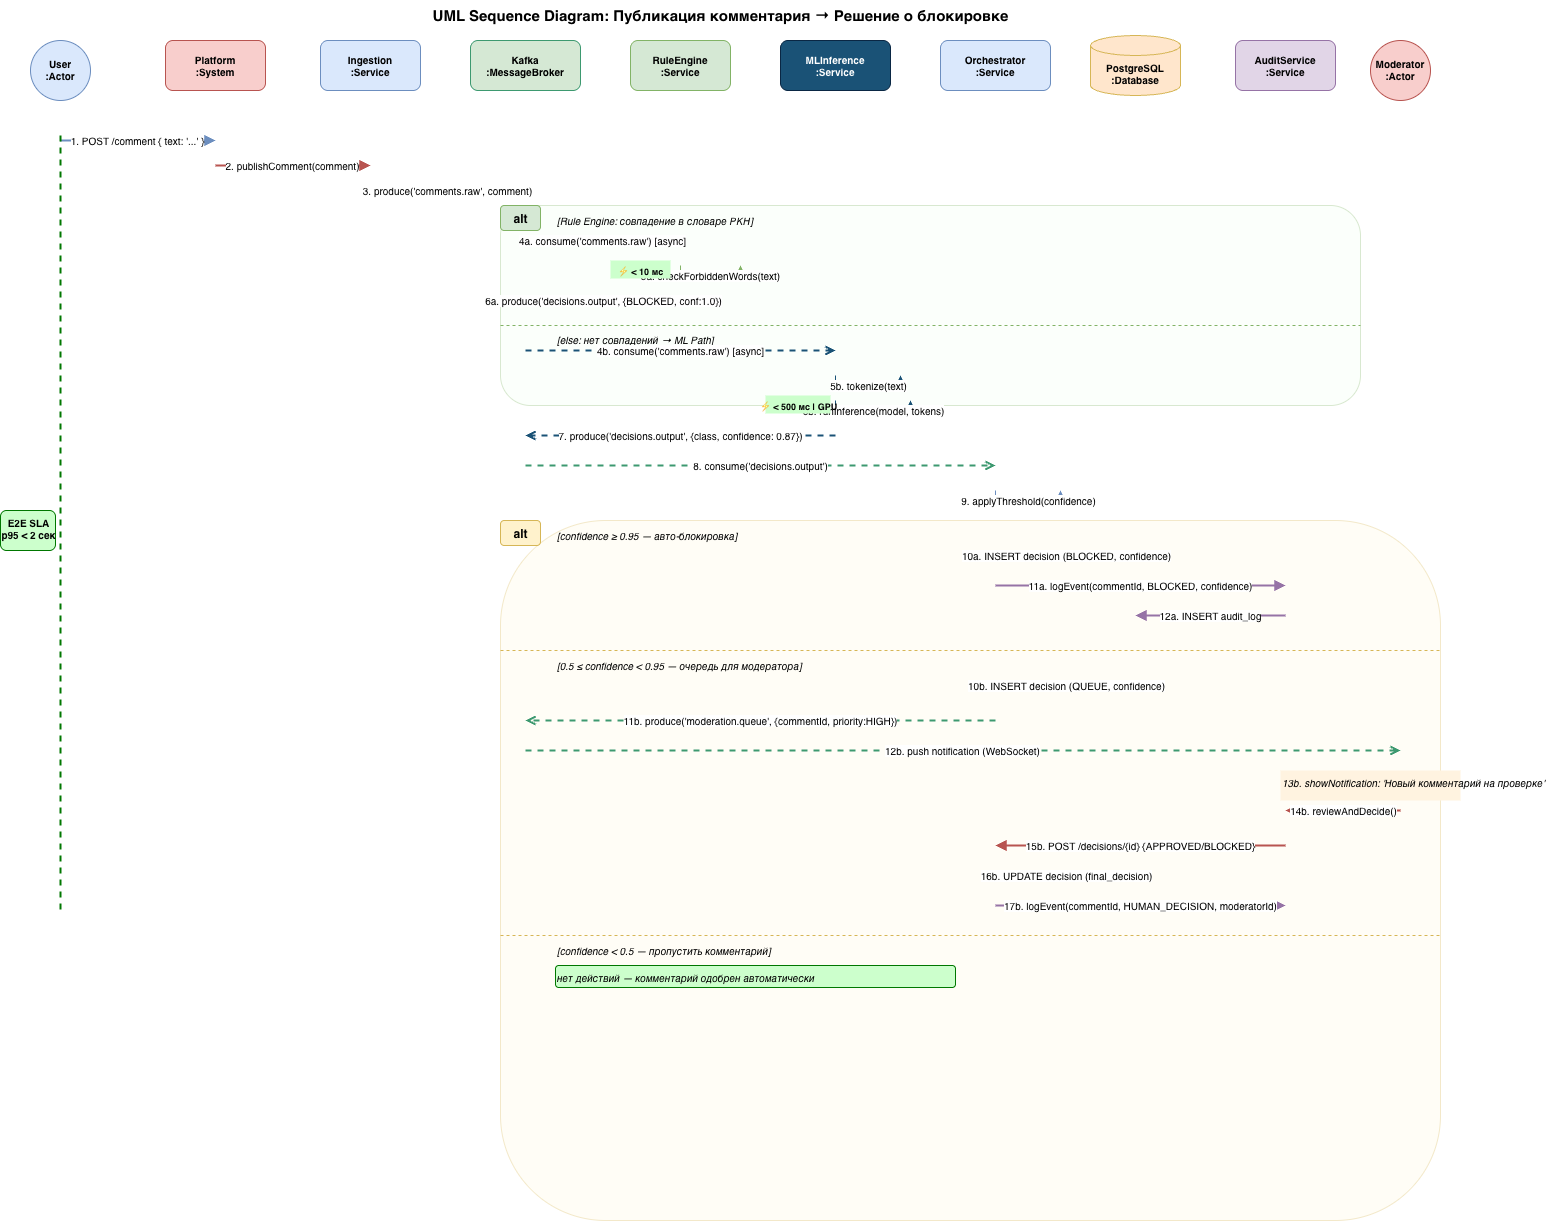

The diagram above was exported from draw.io. Its source (the exported page's mxGraphModel, read from the mxfile embedded in the PNG):
<mxGraphModel dx="1851" dy="1026" grid="1" gridSize="10" guides="1" tooltips="1" connect="1" arrows="1" fold="1" page="1" pageScale="1" pageWidth="1654" pageHeight="1754" math="0" shadow="0">
  <root>
    <mxCell id="0" />
    <mxCell id="1" parent="0" />
    <mxCell id="title" parent="1" style="text;html=1;strokeColor=none;fillColor=none;align=center;fontSize=15;fontStyle=1;" value="UML Sequence Diagram: Публикация комментария → Решение о блокировке" vertex="1">
      <mxGeometry height="30" width="1400" x="40" y="10" as="geometry" />
    </mxCell>
    <mxCell id="ll_user" parent="1" style="shape=mxgraph.flowchart.start_1;fillColor=#dae8fc;strokeColor=#6c8ebf;fontStyle=1;fontSize=10;" value="User&#10;:Actor" vertex="1">
      <mxGeometry height="60" width="60" x="50" y="50" as="geometry" />
    </mxCell>
    <mxCell id="line_user" edge="1" parent="1" source="ll_user" style="endArrow=none;dashed=1;strokeColor=#6c8ebf;" value="">
      <mxGeometry relative="1" as="geometry">
        <Array as="points">
          <mxPoint x="80" y="1650" />
        </Array>
      </mxGeometry>
    </mxCell>
    <mxCell id="ll_platform" parent="1" style="rounded=1;whiteSpace=wrap;html=1;fillColor=#f8cecc;strokeColor=#b85450;fontStyle=1;fontSize=10;" value="Platform&#10;:System" vertex="1">
      <mxGeometry height="50" width="100" x="185" y="50" as="geometry" />
    </mxCell>
    <mxCell id="line_plat" edge="1" parent="1" source="ll_platform" style="endArrow=none;dashed=1;strokeColor=#b85450;" value="">
      <mxGeometry relative="1" as="geometry">
        <Array as="points">
          <mxPoint x="235" y="1650" />
        </Array>
      </mxGeometry>
    </mxCell>
    <mxCell id="ll_ing" parent="1" style="rounded=1;whiteSpace=wrap;html=1;fillColor=#dae8fc;strokeColor=#6c8ebf;fontStyle=1;fontSize=10;" value="Ingestion&#10;:Service" vertex="1">
      <mxGeometry height="50" width="100" x="340" y="50" as="geometry" />
    </mxCell>
    <mxCell id="line_ing" edge="1" parent="1" source="ll_ing" style="endArrow=none;dashed=1;strokeColor=#6c8ebf;" value="">
      <mxGeometry relative="1" as="geometry">
        <Array as="points">
          <mxPoint x="390" y="1650" />
        </Array>
      </mxGeometry>
    </mxCell>
    <mxCell id="ll_kafka" parent="1" style="rounded=1;whiteSpace=wrap;html=1;fillColor=#d5e8d4;strokeColor=#3d9970;fontStyle=1;fontSize=10;" value="Kafka&#10;:MessageBroker" vertex="1">
      <mxGeometry height="50" width="110" x="490" y="50" as="geometry" />
    </mxCell>
    <mxCell id="line_kafka" edge="1" parent="1" source="ll_kafka" style="endArrow=none;dashed=1;strokeColor=#3d9970;" value="">
      <mxGeometry relative="1" as="geometry">
        <Array as="points">
          <mxPoint x="545" y="1650" />
        </Array>
      </mxGeometry>
    </mxCell>
    <mxCell id="ll_rule" parent="1" style="rounded=1;whiteSpace=wrap;html=1;fillColor=#d5e8d4;strokeColor=#82b366;fontStyle=1;fontSize=10;" value="RuleEngine&#10;:Service" vertex="1">
      <mxGeometry height="50" width="100" x="650" y="50" as="geometry" />
    </mxCell>
    <mxCell id="line_rule" edge="1" parent="1" source="ll_rule" style="endArrow=none;dashed=1;strokeColor=#82b366;" value="">
      <mxGeometry relative="1" as="geometry">
        <Array as="points">
          <mxPoint x="700" y="1650" />
        </Array>
      </mxGeometry>
    </mxCell>
    <mxCell id="ll_ml" parent="1" style="rounded=1;whiteSpace=wrap;html=1;fillColor=#1a5276;strokeColor=#0a2744;fontColor=#ffffff;fontStyle=1;fontSize=10;" value="MLInference&#10;:Service" vertex="1">
      <mxGeometry height="50" width="110" x="800" y="50" as="geometry" />
    </mxCell>
    <mxCell id="line_ml" edge="1" parent="1" source="ll_ml" style="endArrow=none;dashed=1;strokeColor=#1a5276;" value="">
      <mxGeometry relative="1" as="geometry">
        <Array as="points">
          <mxPoint x="855" y="1650" />
        </Array>
      </mxGeometry>
    </mxCell>
    <mxCell id="ll_orch" parent="1" style="rounded=1;whiteSpace=wrap;html=1;fillColor=#dae8fc;strokeColor=#6c8ebf;fontStyle=1;fontSize=10;" value="Orchestrator&#10;:Service" vertex="1">
      <mxGeometry height="50" width="110" x="960" y="50" as="geometry" />
    </mxCell>
    <mxCell id="line_orch" edge="1" parent="1" source="ll_orch" style="endArrow=none;dashed=1;strokeColor=#6c8ebf;" value="">
      <mxGeometry relative="1" as="geometry">
        <Array as="points">
          <mxPoint x="1015" y="1650" />
        </Array>
      </mxGeometry>
    </mxCell>
    <mxCell id="ll_pg" parent="1" style="shape=cylinder3;whiteSpace=wrap;html=1;boundedLbl=1;backgroundOutline=1;size=10;fillColor=#ffe6cc;strokeColor=#d6b656;fontStyle=1;fontSize=10;" value="PostgreSQL&#10;:Database" vertex="1">
      <mxGeometry height="60" width="90" x="1110" y="45" as="geometry" />
    </mxCell>
    <mxCell id="line_pg" edge="1" parent="1" source="ll_pg" style="endArrow=none;dashed=1;strokeColor=#d6b656;" value="">
      <mxGeometry relative="1" as="geometry">
        <Array as="points">
          <mxPoint x="1155" y="1650" />
        </Array>
      </mxGeometry>
    </mxCell>
    <mxCell id="ll_audit" parent="1" style="rounded=1;whiteSpace=wrap;html=1;fillColor=#e1d5e7;strokeColor=#9673a6;fontStyle=1;fontSize=10;" value="AuditService&#10;:Service" vertex="1">
      <mxGeometry height="50" width="100" x="1255" y="50" as="geometry" />
    </mxCell>
    <mxCell id="line_audit" edge="1" parent="1" source="ll_audit" style="endArrow=none;dashed=1;strokeColor=#9673a6;" value="">
      <mxGeometry relative="1" as="geometry">
        <Array as="points">
          <mxPoint x="1305" y="1650" />
        </Array>
      </mxGeometry>
    </mxCell>
    <mxCell id="ll_mod" parent="1" style="shape=mxgraph.flowchart.start_1;fillColor=#f8cecc;strokeColor=#b85450;fontStyle=1;fontSize=10;" value="Moderator&#10;:Actor" vertex="1">
      <mxGeometry height="60" width="60" x="1390" y="50" as="geometry" />
    </mxCell>
    <mxCell id="line_mod" edge="1" parent="1" source="ll_mod" style="endArrow=none;dashed=1;strokeColor=#b85450;" value="">
      <mxGeometry relative="1" as="geometry">
        <Array as="points">
          <mxPoint x="1420" y="1650" />
        </Array>
      </mxGeometry>
    </mxCell>
    <mxCell id="m1" edge="1" parent="1" style="edgeStyle=orthogonalEdgeStyle;html=1;endArrow=block;endFill=1;strokeColor=#6c8ebf;strokeWidth=2;fontSize=10;" value="1. POST /comment { text: '...' }">
      <mxGeometry relative="1" as="geometry">
        <mxPoint x="80" y="150" as="sourcePoint" />
        <mxPoint x="235" y="150" as="targetPoint" />
      </mxGeometry>
    </mxCell>
    <mxCell id="m2" edge="1" parent="1" style="edgeStyle=orthogonalEdgeStyle;html=1;endArrow=block;endFill=1;strokeColor=#b85450;strokeWidth=2;fontSize=10;" value="2. publishComment(comment)">
      <mxGeometry relative="1" as="geometry">
        <mxPoint x="235" y="175" as="sourcePoint" />
        <mxPoint x="390" y="175" as="targetPoint" />
      </mxGeometry>
    </mxCell>
    <mxCell id="m3" edge="1" parent="1" style="edgeStyle=orthogonalEdgeStyle;html=1;endArrow=open;endFill=0;dashed=1;strokeColor=#3d9970;strokeWidth=2;fontSize=10;" value="3. produce('comments.raw', comment)">
      <mxGeometry relative="1" as="geometry">
        <mxPoint x="390" y="200" as="sourcePoint" />
        <mxPoint x="545" y="200" as="targetPoint" />
      </mxGeometry>
    </mxCell>
    <mxCell id="frag1_bg" parent="1" style="rounded=1;whiteSpace=wrap;html=1;fillColor=#f0fff0;strokeColor=#82b366;dashed=0;opacity=30;" value="" vertex="1">
      <mxGeometry height="200" width="860" x="520" y="215" as="geometry" />
    </mxCell>
    <mxCell id="frag1_lbl" parent="1" style="text;html=1;strokeColor=#82b366;fillColor=#d5e8d4;align=center;fontStyle=1;fontSize=12;rounded=1;" value="alt" vertex="1">
      <mxGeometry height="25" width="40" x="520" y="215" as="geometry" />
    </mxCell>
    <mxCell id="frag1_cond1" parent="1" style="text;html=1;strokeColor=none;fillColor=none;align=left;fontStyle=2;fontSize=10;" value="[Rule Engine: совпадение в словаре РКН]" vertex="1">
      <mxGeometry height="18" width="400" x="575" y="218" as="geometry" />
    </mxCell>
    <mxCell id="m4a" edge="1" parent="1" style="edgeStyle=orthogonalEdgeStyle;html=1;endArrow=open;endFill=0;dashed=1;strokeColor=#82b366;strokeWidth=2;fontSize=10;" value="4a. consume('comments.raw')  [async]">
      <mxGeometry relative="1" as="geometry">
        <mxPoint x="545" y="250" as="sourcePoint" />
        <mxPoint x="700" y="250" as="targetPoint" />
      </mxGeometry>
    </mxCell>
    <mxCell id="m5a" edge="1" parent="1" style="edgeStyle=orthogonalEdgeStyle;html=1;endArrow=block;endFill=1;strokeColor=#82b366;strokeWidth=1;fontSize=10;" value="5a. checkForbiddenWords(text)">
      <mxGeometry relative="1" as="geometry">
        <Array as="points">
          <mxPoint x="760" y="285" />
          <mxPoint x="700" y="285" />
        </Array>
        <mxPoint x="700" y="275" as="sourcePoint" />
        <mxPoint x="760" y="275" as="targetPoint" />
      </mxGeometry>
    </mxCell>
    <mxCell id="ann_fast" parent="1" style="text;html=1;strokeColor=none;fillColor=#CCFFCC;align=center;fontSize=9;fontStyle=1;" value="⚡ &lt; 10 мс" vertex="1">
      <mxGeometry height="18" width="60" x="630" y="270" as="geometry" />
    </mxCell>
    <mxCell id="m6a" edge="1" parent="1" style="edgeStyle=orthogonalEdgeStyle;html=1;endArrow=open;endFill=0;dashed=1;strokeColor=#82b366;strokeWidth=2;fontSize=10;" value="6a. produce('decisions.output', {BLOCKED, conf:1.0})">
      <mxGeometry relative="1" as="geometry">
        <mxPoint x="700" y="310" as="sourcePoint" />
        <mxPoint x="545" y="310" as="targetPoint" />
      </mxGeometry>
    </mxCell>
    <mxCell id="frag1_div" edge="1" parent="1" style="endArrow=none;html=1;strokeColor=#82b366;dashed=1;" value="">
      <mxGeometry relative="1" as="geometry">
        <mxPoint x="520" y="335" as="sourcePoint" />
        <mxPoint x="1380" y="335" as="targetPoint" />
      </mxGeometry>
    </mxCell>
    <mxCell id="frag1_cond2" parent="1" style="text;html=1;strokeColor=none;fillColor=none;align=left;fontStyle=2;fontSize=10;" value="[else: нет совпадений → ML Path]" vertex="1">
      <mxGeometry height="16" width="300" x="575" y="337" as="geometry" />
    </mxCell>
    <mxCell id="m4b" edge="1" parent="1" style="edgeStyle=orthogonalEdgeStyle;html=1;endArrow=open;endFill=0;dashed=1;strokeColor=#1a5276;strokeWidth=2;fontSize=10;" value="4b. consume('comments.raw')  [async]">
      <mxGeometry relative="1" as="geometry">
        <mxPoint x="545" y="360" as="sourcePoint" />
        <mxPoint x="855" y="360" as="targetPoint" />
      </mxGeometry>
    </mxCell>
    <mxCell id="m5b" edge="1" parent="1" style="edgeStyle=orthogonalEdgeStyle;html=1;endArrow=block;endFill=1;strokeColor=#1a5276;strokeWidth=1;fontSize=10;" value="5b. tokenize(text)">
      <mxGeometry relative="1" as="geometry">
        <Array as="points">
          <mxPoint x="920" y="395" />
          <mxPoint x="855" y="395" />
        </Array>
        <mxPoint x="855" y="385" as="sourcePoint" />
        <mxPoint x="920" y="385" as="targetPoint" />
      </mxGeometry>
    </mxCell>
    <mxCell id="m6b" edge="1" parent="1" style="edgeStyle=orthogonalEdgeStyle;html=1;endArrow=block;endFill=1;strokeColor=#1a5276;strokeWidth=1;fontSize=10;" value="6b. runInference(model, tokens)">
      <mxGeometry relative="1" as="geometry">
        <Array as="points">
          <mxPoint x="930" y="420" />
          <mxPoint x="855" y="420" />
        </Array>
        <mxPoint x="855" y="410" as="sourcePoint" />
        <mxPoint x="930" y="410" as="targetPoint" />
      </mxGeometry>
    </mxCell>
    <mxCell id="ann_mlspeed" parent="1" style="text;html=1;strokeColor=none;fillColor=#CCFFCC;align=center;fontSize=9;fontStyle=1;" value="⚡ &lt; 500 мс | GPU" vertex="1">
      <mxGeometry height="18" width="65" x="785" y="405" as="geometry" />
    </mxCell>
    <mxCell id="m7" edge="1" parent="1" style="edgeStyle=orthogonalEdgeStyle;html=1;endArrow=open;endFill=0;dashed=1;strokeColor=#1a5276;strokeWidth=2;fontSize=10;" value="7. produce('decisions.output', {class, confidence: 0.87})">
      <mxGeometry relative="1" as="geometry">
        <mxPoint x="855" y="445" as="sourcePoint" />
        <mxPoint x="545" y="445" as="targetPoint" />
      </mxGeometry>
    </mxCell>
    <mxCell id="m8" edge="1" parent="1" style="edgeStyle=orthogonalEdgeStyle;html=1;endArrow=open;endFill=0;dashed=1;strokeColor=#3d9970;strokeWidth=2;fontSize=10;" value="8. consume('decisions.output')">
      <mxGeometry relative="1" as="geometry">
        <mxPoint x="545" y="475" as="sourcePoint" />
        <mxPoint x="1015" y="475" as="targetPoint" />
      </mxGeometry>
    </mxCell>
    <mxCell id="m9" edge="1" parent="1" style="edgeStyle=orthogonalEdgeStyle;html=1;endArrow=block;endFill=1;strokeColor=#6c8ebf;strokeWidth=1;fontSize=10;" value="9. applyThreshold(confidence)">
      <mxGeometry relative="1" as="geometry">
        <Array as="points">
          <mxPoint x="1080" y="510" />
          <mxPoint x="1015" y="510" />
        </Array>
        <mxPoint x="1015" y="500" as="sourcePoint" />
        <mxPoint x="1080" y="500" as="targetPoint" />
      </mxGeometry>
    </mxCell>
    <mxCell id="frag2_bg" parent="1" style="rounded=1;whiteSpace=wrap;html=1;fillColor=#fff8e1;strokeColor=#d6b656;dashed=0;opacity=30;" value="" vertex="1">
      <mxGeometry height="700" width="940" x="520" y="530" as="geometry" />
    </mxCell>
    <mxCell id="frag2_lbl" parent="1" style="text;html=1;strokeColor=#d6b656;fillColor=#fff2cc;align=center;fontStyle=1;fontSize=12;rounded=1;" value="alt" vertex="1">
      <mxGeometry height="25" width="40" x="520" y="530" as="geometry" />
    </mxCell>
    <mxCell id="frag2_cond1" parent="1" style="text;html=1;strokeColor=none;fillColor=none;align=left;fontStyle=2;fontSize=10;" value="[confidence ≥ 0.95 — авто-блокировка]" vertex="1">
      <mxGeometry height="16" width="400" x="575" y="533" as="geometry" />
    </mxCell>
    <mxCell id="m10a" edge="1" parent="1" style="edgeStyle=orthogonalEdgeStyle;html=1;endArrow=block;endFill=1;strokeColor=#6c8ebf;strokeWidth=2;fontSize=10;" value="10a. INSERT decision (BLOCKED, confidence)">
      <mxGeometry relative="1" as="geometry">
        <mxPoint x="1015" y="565" as="sourcePoint" />
        <mxPoint x="1155" y="565" as="targetPoint" />
      </mxGeometry>
    </mxCell>
    <mxCell id="m11a" edge="1" parent="1" style="edgeStyle=orthogonalEdgeStyle;html=1;endArrow=block;endFill=1;strokeColor=#9673a6;strokeWidth=2;fontSize=10;" value="11a. logEvent(commentId, BLOCKED, confidence)">
      <mxGeometry relative="1" as="geometry">
        <mxPoint x="1015" y="595" as="sourcePoint" />
        <mxPoint x="1305" y="595" as="targetPoint" />
      </mxGeometry>
    </mxCell>
    <mxCell id="m12a" edge="1" parent="1" style="edgeStyle=orthogonalEdgeStyle;html=1;endArrow=block;endFill=1;strokeColor=#9673a6;strokeWidth=2;fontSize=10;" value="12a. INSERT audit_log">
      <mxGeometry relative="1" as="geometry">
        <mxPoint x="1305" y="625" as="sourcePoint" />
        <mxPoint x="1155" y="625" as="targetPoint" />
      </mxGeometry>
    </mxCell>
    <mxCell id="frag2_div1" edge="1" parent="1" style="endArrow=none;html=1;strokeColor=#d6b656;dashed=1;" value="">
      <mxGeometry relative="1" as="geometry">
        <mxPoint x="520" y="660" as="sourcePoint" />
        <mxPoint x="1460" y="660" as="targetPoint" />
      </mxGeometry>
    </mxCell>
    <mxCell id="frag2_cond2" parent="1" style="text;html=1;strokeColor=none;fillColor=none;align=left;fontStyle=2;fontSize=10;" value="[0.5 ≤ confidence &lt; 0.95 — очередь для модератора]" vertex="1">
      <mxGeometry height="16" width="500" x="575" y="663" as="geometry" />
    </mxCell>
    <mxCell id="m10b" edge="1" parent="1" style="edgeStyle=orthogonalEdgeStyle;html=1;endArrow=block;endFill=1;strokeColor=#6c8ebf;strokeWidth=2;fontSize=10;" value="10b. INSERT decision (QUEUE, confidence)">
      <mxGeometry relative="1" as="geometry">
        <mxPoint x="1015" y="695" as="sourcePoint" />
        <mxPoint x="1155" y="695" as="targetPoint" />
      </mxGeometry>
    </mxCell>
    <mxCell id="m11b" edge="1" parent="1" style="edgeStyle=orthogonalEdgeStyle;html=1;endArrow=open;endFill=0;dashed=1;strokeColor=#3d9970;strokeWidth=2;fontSize=10;" value="11b. produce('moderation.queue', {commentId, priority:HIGH})">
      <mxGeometry relative="1" as="geometry">
        <mxPoint x="1015" y="730" as="sourcePoint" />
        <mxPoint x="545" y="730" as="targetPoint" />
      </mxGeometry>
    </mxCell>
    <mxCell id="m12b" edge="1" parent="1" style="edgeStyle=orthogonalEdgeStyle;html=1;endArrow=open;endFill=0;dashed=1;strokeColor=#3d9970;strokeWidth=2;fontSize=10;" value="12b. push notification (WebSocket)">
      <mxGeometry relative="1" as="geometry">
        <mxPoint x="545" y="760" as="sourcePoint" />
        <mxPoint x="1420" y="760" as="targetPoint" />
      </mxGeometry>
    </mxCell>
    <mxCell id="m13b" parent="1" style="text;html=1;strokeColor=none;fillColor=#FFF3E0;align=left;fontSize=10;fontStyle=2;" value="13b. showNotification: 'Новый комментарий на проверке'" vertex="1">
      <mxGeometry height="30" width="180" x="1300" y="780" as="geometry" />
    </mxCell>
    <mxCell id="m14b" edge="1" parent="1" style="edgeStyle=orthogonalEdgeStyle;html=1;endArrow=block;endFill=1;strokeColor=#b85450;strokeWidth=2;fontSize=10;" value="14b. reviewAndDecide()">
      <mxGeometry relative="1" as="geometry">
        <mxPoint x="1420" y="820" as="sourcePoint" />
        <mxPoint x="1305" y="820" as="targetPoint" />
      </mxGeometry>
    </mxCell>
    <mxCell id="m15b" edge="1" parent="1" style="edgeStyle=orthogonalEdgeStyle;html=1;endArrow=block;endFill=1;strokeColor=#b85450;strokeWidth=2;fontSize=10;" value="15b. POST /decisions/{id} {APPROVED/BLOCKED}">
      <mxGeometry relative="1" as="geometry">
        <mxPoint x="1305" y="855" as="sourcePoint" />
        <mxPoint x="1015" y="855" as="targetPoint" />
      </mxGeometry>
    </mxCell>
    <mxCell id="m16b" edge="1" parent="1" style="edgeStyle=orthogonalEdgeStyle;html=1;endArrow=block;endFill=1;strokeColor=#6c8ebf;strokeWidth=2;fontSize=10;" value="16b. UPDATE decision (final_decision)">
      <mxGeometry relative="1" as="geometry">
        <mxPoint x="1015" y="885" as="sourcePoint" />
        <mxPoint x="1155" y="885" as="targetPoint" />
      </mxGeometry>
    </mxCell>
    <mxCell id="m17b" edge="1" parent="1" style="edgeStyle=orthogonalEdgeStyle;html=1;endArrow=block;endFill=1;strokeColor=#9673a6;strokeWidth=2;fontSize=10;" value="17b. logEvent(commentId, HUMAN_DECISION, moderatorId)">
      <mxGeometry relative="1" as="geometry">
        <mxPoint x="1015" y="915" as="sourcePoint" />
        <mxPoint x="1305" y="915" as="targetPoint" />
      </mxGeometry>
    </mxCell>
    <mxCell id="frag2_div2" edge="1" parent="1" style="endArrow=none;html=1;strokeColor=#d6b656;dashed=1;" value="">
      <mxGeometry relative="1" as="geometry">
        <mxPoint x="520" y="945" as="sourcePoint" />
        <mxPoint x="1460" y="945" as="targetPoint" />
      </mxGeometry>
    </mxCell>
    <mxCell id="frag2_cond3" parent="1" style="text;html=1;strokeColor=none;fillColor=none;align=left;fontStyle=2;fontSize=10;" value="[confidence &lt; 0.5 — пропустить комментарий]" vertex="1">
      <mxGeometry height="16" width="400" x="575" y="948" as="geometry" />
    </mxCell>
    <mxCell id="m_pass" parent="1" style="text;html=1;strokeColor=#007700;fillColor=#CCFFCC;align=left;fontStyle=2;fontSize=10;rounded=1;" value="нет действий — комментарий одобрен автоматически" vertex="1">
      <mxGeometry height="22" width="400" x="575" y="975" as="geometry" />
    </mxCell>
    <mxCell id="ann_e2e_line" edge="1" parent="1" style="endArrow=none;html=1;strokeColor=#007700;strokeWidth=2;dashed=1;" value="">
      <mxGeometry relative="1" as="geometry">
        <mxPoint x="80" y="145" as="sourcePoint" />
        <mxPoint x="80" y="920" as="targetPoint" />
      </mxGeometry>
    </mxCell>
    <mxCell id="ann_e2e" parent="1" style="text;html=1;strokeColor=#007700;fillColor=#CCFFCC;align=center;fontSize=10;fontStyle=1;rounded=1;" value="E2E SLA&#10;p95 &lt; 2 сек" vertex="1">
      <mxGeometry height="40" width="55" x="20" y="520" as="geometry" />
    </mxCell>
  </root>
</mxGraphModel>